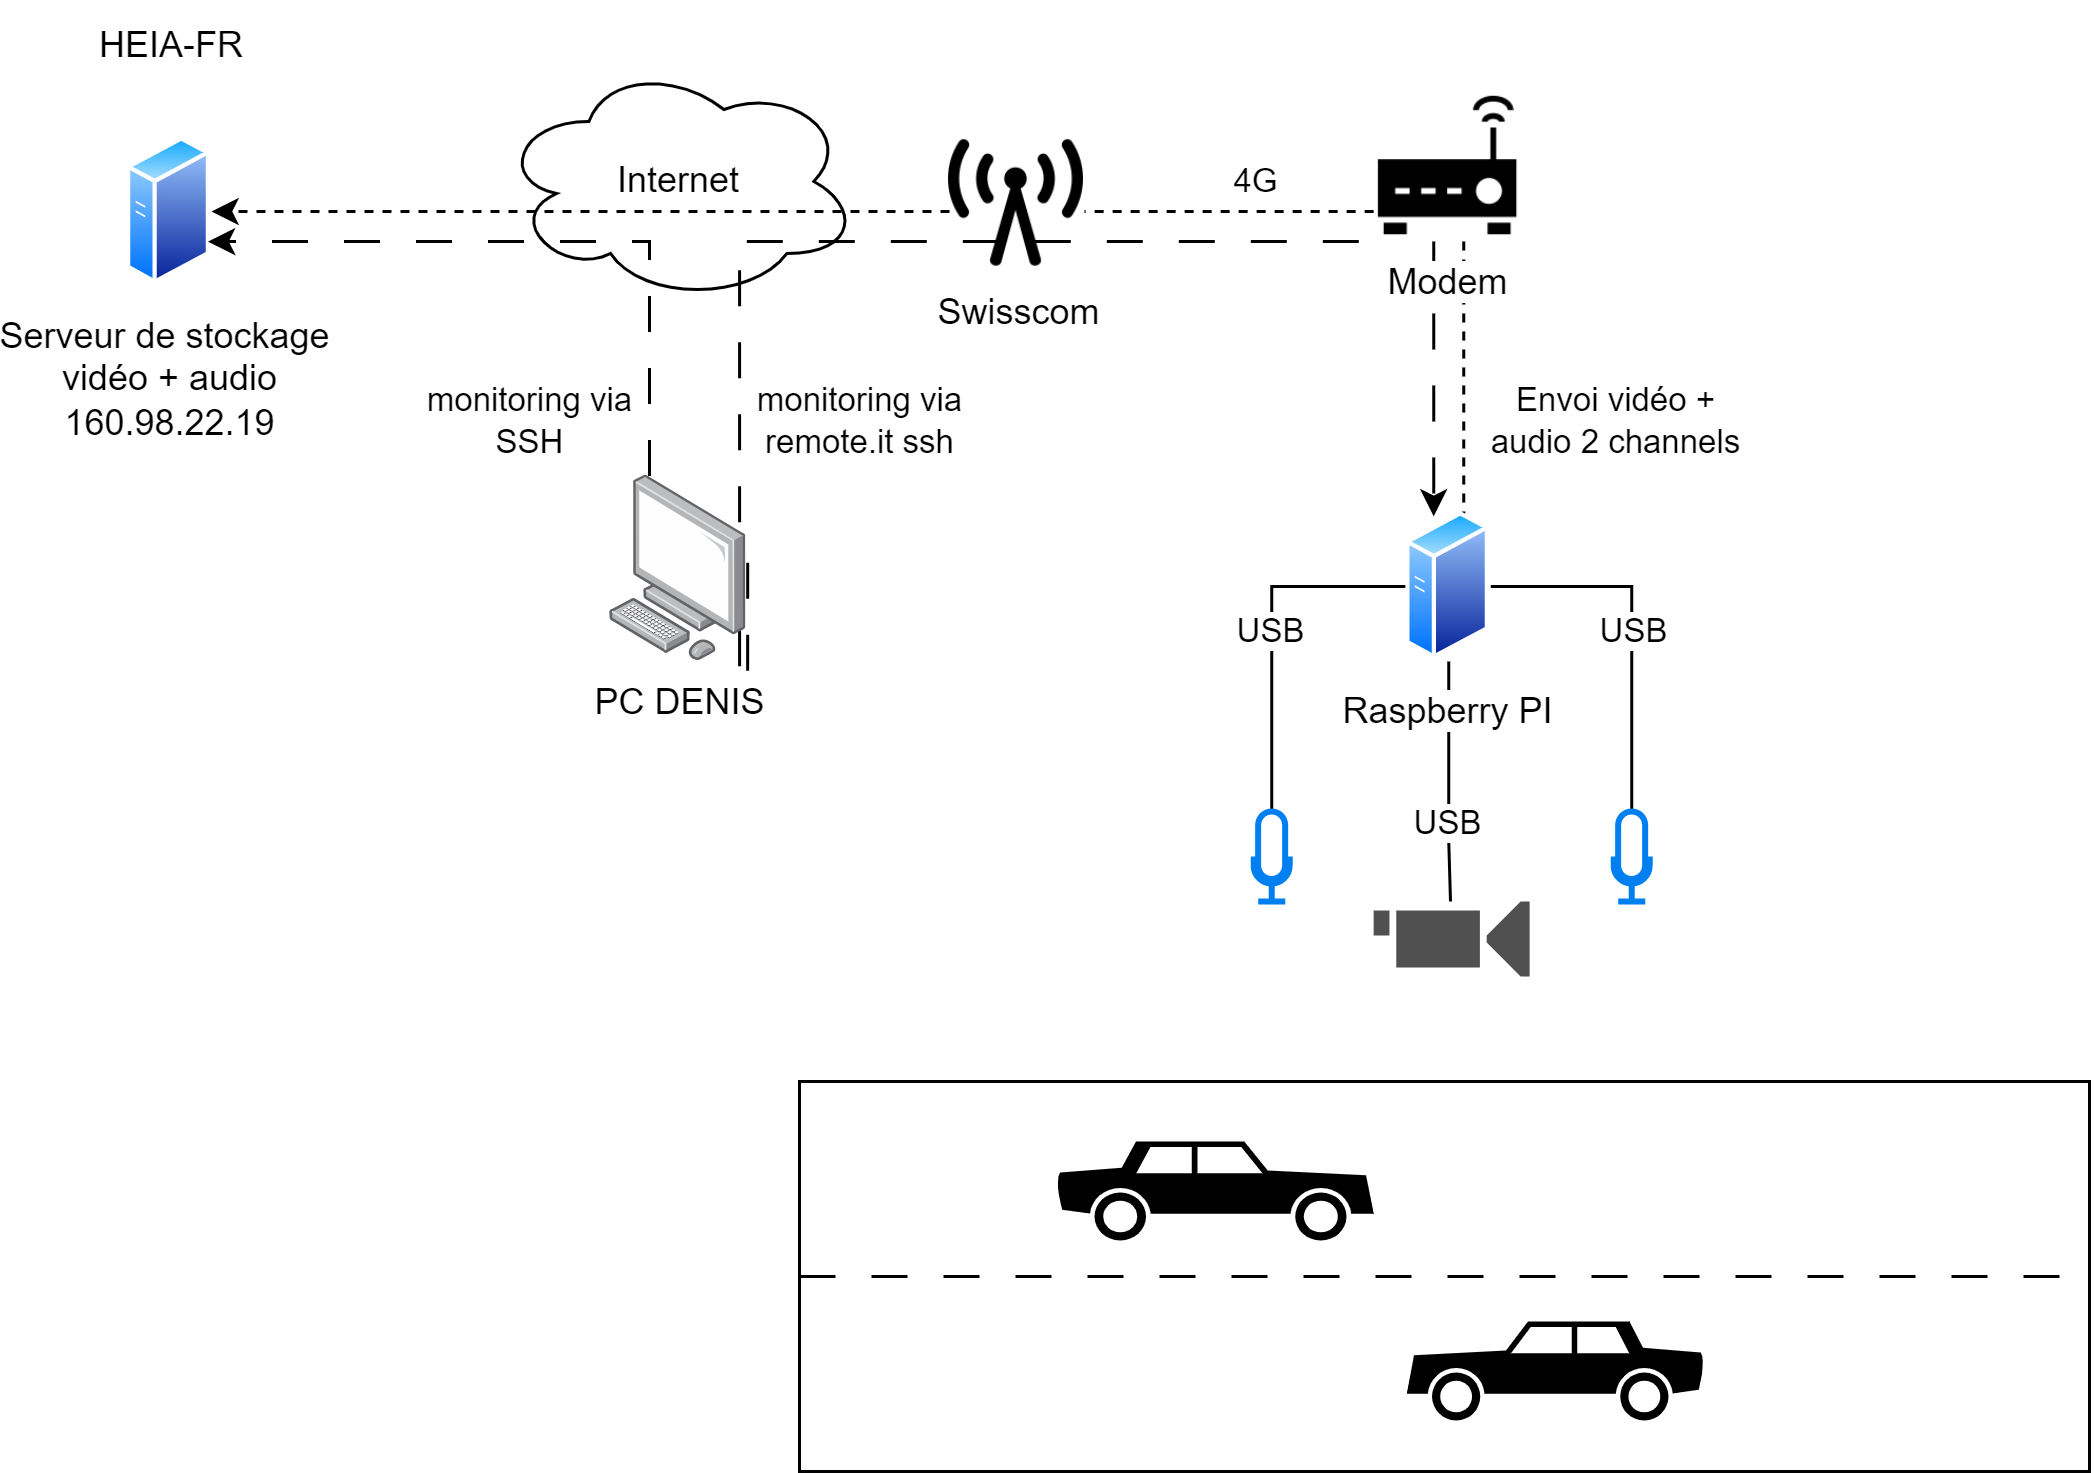

The diagram above was exported from draw.io. Its source (the exported page's mxGraphModel, read from the mxfile embedded in the PNG):
<mxGraphModel dx="819" dy="437" grid="1" gridSize="10" guides="1" tooltips="1" connect="1" arrows="1" fold="1" page="1" pageScale="1" pageWidth="1100" pageHeight="850" background="none" math="0" shadow="0">
  <root>
    <mxCell id="0" />
    <mxCell id="1" parent="0" />
    <mxCell id="P9mTtBAmRgLxv2Rx5Q-m-35" value="" style="rounded=0;whiteSpace=wrap;html=1;" parent="1" vertex="1">
      <mxGeometry x="440" y="590" width="430" height="130" as="geometry" />
    </mxCell>
    <mxCell id="P9mTtBAmRgLxv2Rx5Q-m-7" value="Internet" style="ellipse;shape=cloud;whiteSpace=wrap;html=1;" parent="1" vertex="1">
      <mxGeometry x="339.8" y="250" width="120" height="80" as="geometry" />
    </mxCell>
    <mxCell id="P9mTtBAmRgLxv2Rx5Q-m-2" value="HEIA-FR" style="text;html=1;strokeColor=none;fillColor=none;align=center;verticalAlign=middle;whiteSpace=wrap;rounded=0;" parent="1" vertex="1">
      <mxGeometry x="201" y="230" width="60" height="30" as="geometry" />
    </mxCell>
    <mxCell id="P9mTtBAmRgLxv2Rx5Q-m-3" value="Serveur de stockage&amp;nbsp;&lt;br&gt;vidéo + audio&lt;br&gt;160.98.22.19" style="aspect=fixed;perimeter=ellipsePerimeter;html=1;align=center;shadow=0;dashed=0;spacingTop=3;image;image=img/lib/active_directory/generic_server.svg;" parent="1" vertex="1">
      <mxGeometry x="216" y="275" width="28.000000000000004" height="50" as="geometry" />
    </mxCell>
    <mxCell id="P9mTtBAmRgLxv2Rx5Q-m-10" style="edgeStyle=orthogonalEdgeStyle;rounded=0;orthogonalLoop=1;jettySize=auto;html=1;dashed=1;endArrow=none;endFill=0;" parent="1" source="P9mTtBAmRgLxv2Rx5Q-m-6" target="P9mTtBAmRgLxv2Rx5Q-m-21" edge="1">
      <mxGeometry relative="1" as="geometry">
        <Array as="points">
          <mxPoint x="600" y="300" />
          <mxPoint x="600" y="300" />
        </Array>
      </mxGeometry>
    </mxCell>
    <mxCell id="P9mTtBAmRgLxv2Rx5Q-m-20" value="4G" style="edgeLabel;html=1;align=center;verticalAlign=middle;resizable=0;points=[];" parent="P9mTtBAmRgLxv2Rx5Q-m-10" connectable="0" vertex="1">
      <mxGeometry x="-0.3871" y="2" relative="1" as="geometry">
        <mxPoint x="-10" y="-12" as="offset" />
      </mxGeometry>
    </mxCell>
    <mxCell id="P9mTtBAmRgLxv2Rx5Q-m-26" style="edgeStyle=orthogonalEdgeStyle;rounded=0;orthogonalLoop=1;jettySize=auto;html=1;endArrow=none;endFill=0;dashed=1;" parent="1" source="P9mTtBAmRgLxv2Rx5Q-m-6" target="P9mTtBAmRgLxv2Rx5Q-m-8" edge="1">
      <mxGeometry relative="1" as="geometry">
        <Array as="points">
          <mxPoint x="661.38" y="360" />
          <mxPoint x="661.38" y="360" />
        </Array>
      </mxGeometry>
    </mxCell>
    <mxCell id="DD-mDZeVm1OtABBXydkq-1" value="Envoi vidéo + &lt;br&gt;audio 2 channels" style="edgeLabel;html=1;align=center;verticalAlign=middle;resizable=0;points=[];" vertex="1" connectable="0" parent="P9mTtBAmRgLxv2Rx5Q-m-26">
      <mxGeometry x="0.3185" y="1" relative="1" as="geometry">
        <mxPoint x="49" y="-1" as="offset" />
      </mxGeometry>
    </mxCell>
    <mxCell id="P9mTtBAmRgLxv2Rx5Q-m-30" style="edgeStyle=orthogonalEdgeStyle;rounded=0;orthogonalLoop=1;jettySize=auto;html=1;endArrow=classic;endFill=1;dashed=1;dashPattern=12 12;" parent="1" source="P9mTtBAmRgLxv2Rx5Q-m-6" target="P9mTtBAmRgLxv2Rx5Q-m-8" edge="1">
      <mxGeometry relative="1" as="geometry">
        <Array as="points">
          <mxPoint x="651.38" y="370" />
          <mxPoint x="651.38" y="370" />
        </Array>
      </mxGeometry>
    </mxCell>
    <mxCell id="P9mTtBAmRgLxv2Rx5Q-m-31" value="monitoring via&lt;br&gt;remote.it ssh" style="edgeLabel;html=1;align=center;verticalAlign=middle;resizable=0;points=[];" parent="P9mTtBAmRgLxv2Rx5Q-m-30" connectable="0" vertex="1">
      <mxGeometry x="0.1572" relative="1" as="geometry">
        <mxPoint x="-192" y="7" as="offset" />
      </mxGeometry>
    </mxCell>
    <mxCell id="P9mTtBAmRgLxv2Rx5Q-m-6" value="Modem&lt;br&gt;" style="shape=image;html=1;verticalAlign=top;verticalLabelPosition=bottom;labelBackgroundColor=#ffffff;imageAspect=0;aspect=fixed;image=https://cdn1.iconfinder.com/data/icons/computer-hardware-glyphs-vol-1/52/device__electronic__signal__wifi__wireless__connection__router-128.png" parent="1" vertex="1">
      <mxGeometry x="631.38" y="260" width="50" height="50" as="geometry" />
    </mxCell>
    <mxCell id="P9mTtBAmRgLxv2Rx5Q-m-15" value="USB" style="edgeStyle=orthogonalEdgeStyle;rounded=0;orthogonalLoop=1;jettySize=auto;html=1;endArrow=none;endFill=0;" parent="1" source="P9mTtBAmRgLxv2Rx5Q-m-8" target="P9mTtBAmRgLxv2Rx5Q-m-32" edge="1">
      <mxGeometry x="0.3333" relative="1" as="geometry">
        <mxPoint x="656.3800000000001" y="510" as="targetPoint" />
        <Array as="points">
          <mxPoint x="657" y="510" />
          <mxPoint x="657" y="510" />
        </Array>
        <mxPoint as="offset" />
      </mxGeometry>
    </mxCell>
    <mxCell id="P9mTtBAmRgLxv2Rx5Q-m-16" style="edgeStyle=orthogonalEdgeStyle;rounded=0;orthogonalLoop=1;jettySize=auto;html=1;endArrow=none;endFill=0;" parent="1" source="P9mTtBAmRgLxv2Rx5Q-m-8" target="P9mTtBAmRgLxv2Rx5Q-m-12" edge="1">
      <mxGeometry relative="1" as="geometry" />
    </mxCell>
    <mxCell id="P9mTtBAmRgLxv2Rx5Q-m-18" value="USB" style="edgeLabel;html=1;align=center;verticalAlign=middle;resizable=0;points=[];" parent="P9mTtBAmRgLxv2Rx5Q-m-16" connectable="0" vertex="1">
      <mxGeometry x="0.2071" y="3" relative="1" as="geometry">
        <mxPoint x="-3" y="-12" as="offset" />
      </mxGeometry>
    </mxCell>
    <mxCell id="P9mTtBAmRgLxv2Rx5Q-m-17" value="USB" style="edgeStyle=orthogonalEdgeStyle;rounded=0;orthogonalLoop=1;jettySize=auto;html=1;endArrow=none;endFill=0;" parent="1" source="P9mTtBAmRgLxv2Rx5Q-m-8" target="P9mTtBAmRgLxv2Rx5Q-m-11" edge="1">
      <mxGeometry relative="1" as="geometry" />
    </mxCell>
    <mxCell id="P9mTtBAmRgLxv2Rx5Q-m-8" value="Raspberry PI&lt;br&gt;" style="aspect=fixed;perimeter=ellipsePerimeter;html=1;align=center;shadow=0;dashed=0;spacingTop=3;image;image=img/lib/active_directory/generic_server.svg;" parent="1" vertex="1">
      <mxGeometry x="642.38" y="400" width="28.000000000000004" height="50" as="geometry" />
    </mxCell>
    <mxCell id="P9mTtBAmRgLxv2Rx5Q-m-11" value="" style="html=1;verticalLabelPosition=bottom;align=center;labelBackgroundColor=#ffffff;verticalAlign=top;strokeWidth=2;strokeColor=#0080F0;shadow=0;dashed=0;shape=mxgraph.ios7.icons.microphone;" parent="1" vertex="1">
      <mxGeometry x="591.38" y="500" width="12" height="30" as="geometry" />
    </mxCell>
    <mxCell id="P9mTtBAmRgLxv2Rx5Q-m-12" value="" style="html=1;verticalLabelPosition=bottom;align=center;labelBackgroundColor=#ffffff;verticalAlign=top;strokeWidth=2;strokeColor=#0080F0;shadow=0;dashed=0;shape=mxgraph.ios7.icons.microphone;" parent="1" vertex="1">
      <mxGeometry x="711.38" y="500" width="12" height="30" as="geometry" />
    </mxCell>
    <mxCell id="P9mTtBAmRgLxv2Rx5Q-m-22" style="edgeStyle=orthogonalEdgeStyle;rounded=0;orthogonalLoop=1;jettySize=auto;html=1;dashed=1;entryX=1;entryY=0.5;entryDx=0;entryDy=0;startArrow=none;" parent="1" source="P9mTtBAmRgLxv2Rx5Q-m-21" target="P9mTtBAmRgLxv2Rx5Q-m-3" edge="1">
      <mxGeometry relative="1" as="geometry">
        <Array as="points">
          <mxPoint x="470" y="300" />
          <mxPoint x="470" y="300" />
        </Array>
      </mxGeometry>
    </mxCell>
    <mxCell id="P9mTtBAmRgLxv2Rx5Q-m-21" value="Swisscom" style="shape=image;html=1;verticalAlign=top;verticalLabelPosition=bottom;labelBackgroundColor=#ffffff;imageAspect=0;aspect=fixed;image=https://cdn4.iconfinder.com/data/icons/vecico-connectivity/288/radio-128.png" parent="1" vertex="1">
      <mxGeometry x="490" y="275" width="45" height="45" as="geometry" />
    </mxCell>
    <mxCell id="P9mTtBAmRgLxv2Rx5Q-m-27" style="edgeStyle=orthogonalEdgeStyle;rounded=0;orthogonalLoop=1;jettySize=auto;html=1;dashed=1;endArrow=classic;endFill=1;dashPattern=12 12;" parent="1" source="P9mTtBAmRgLxv2Rx5Q-m-24" target="P9mTtBAmRgLxv2Rx5Q-m-3" edge="1">
      <mxGeometry relative="1" as="geometry">
        <Array as="points">
          <mxPoint x="390" y="310" />
        </Array>
      </mxGeometry>
    </mxCell>
    <mxCell id="P9mTtBAmRgLxv2Rx5Q-m-28" style="edgeStyle=orthogonalEdgeStyle;rounded=0;orthogonalLoop=1;jettySize=auto;html=1;dashed=1;dashPattern=12 12;endArrow=none;endFill=0;exitX=1.003;exitY=0.467;exitDx=0;exitDy=0;exitPerimeter=0;" parent="1" source="P9mTtBAmRgLxv2Rx5Q-m-24" target="P9mTtBAmRgLxv2Rx5Q-m-6" edge="1">
      <mxGeometry relative="1" as="geometry">
        <Array as="points">
          <mxPoint x="420" y="469" />
          <mxPoint x="420" y="310" />
        </Array>
      </mxGeometry>
    </mxCell>
    <mxCell id="P9mTtBAmRgLxv2Rx5Q-m-29" value="monitoring via&lt;br&gt;SSH" style="edgeLabel;html=1;align=center;verticalAlign=middle;resizable=0;points=[];" parent="P9mTtBAmRgLxv2Rx5Q-m-28" connectable="0" vertex="1">
      <mxGeometry x="-0.8554" y="-2" relative="1" as="geometry">
        <mxPoint x="-71" y="-78" as="offset" />
      </mxGeometry>
    </mxCell>
    <mxCell id="P9mTtBAmRgLxv2Rx5Q-m-24" value="PC DENIS" style="points=[];aspect=fixed;html=1;align=center;shadow=0;dashed=0;image;image=img/lib/allied_telesis/computer_and_terminals/Personal_Computer.svg;" parent="1" vertex="1">
      <mxGeometry x="377" y="388.2" width="45.6" height="61.800000000000004" as="geometry" />
    </mxCell>
    <mxCell id="P9mTtBAmRgLxv2Rx5Q-m-32" value="" style="sketch=0;pointerEvents=1;shadow=0;dashed=0;html=1;strokeColor=none;fillColor=#505050;labelPosition=center;verticalLabelPosition=bottom;verticalAlign=top;outlineConnect=0;align=center;shape=mxgraph.office.devices.video_camera;" parent="1" vertex="1">
      <mxGeometry x="631.38" y="530" width="52" height="25" as="geometry" />
    </mxCell>
    <mxCell id="P9mTtBAmRgLxv2Rx5Q-m-33" value="" style="shape=mxgraph.signs.transportation.car_2;html=1;pointerEvents=1;fillColor=#000000;strokeColor=none;verticalLabelPosition=bottom;verticalAlign=top;align=center;" parent="1" vertex="1">
      <mxGeometry x="642.38" y="670" width="100" height="33" as="geometry" />
    </mxCell>
    <mxCell id="P9mTtBAmRgLxv2Rx5Q-m-34" value="" style="shape=mxgraph.signs.transportation.car_2;html=1;pointerEvents=1;fillColor=#000000;strokeColor=none;verticalLabelPosition=bottom;verticalAlign=top;align=center;flipH=1;" parent="1" vertex="1">
      <mxGeometry x="524.76" y="610" width="106.62" height="33" as="geometry" />
    </mxCell>
    <mxCell id="P9mTtBAmRgLxv2Rx5Q-m-36" value="" style="endArrow=none;dashed=1;html=1;rounded=0;entryX=1;entryY=0.5;entryDx=0;entryDy=0;exitX=0;exitY=0.5;exitDx=0;exitDy=0;dashPattern=12 12;" parent="1" source="P9mTtBAmRgLxv2Rx5Q-m-35" target="P9mTtBAmRgLxv2Rx5Q-m-35" edge="1">
      <mxGeometry width="50" height="50" relative="1" as="geometry">
        <mxPoint x="440" y="660" as="sourcePoint" />
        <mxPoint x="490" y="610" as="targetPoint" />
      </mxGeometry>
    </mxCell>
  </root>
</mxGraphModel>